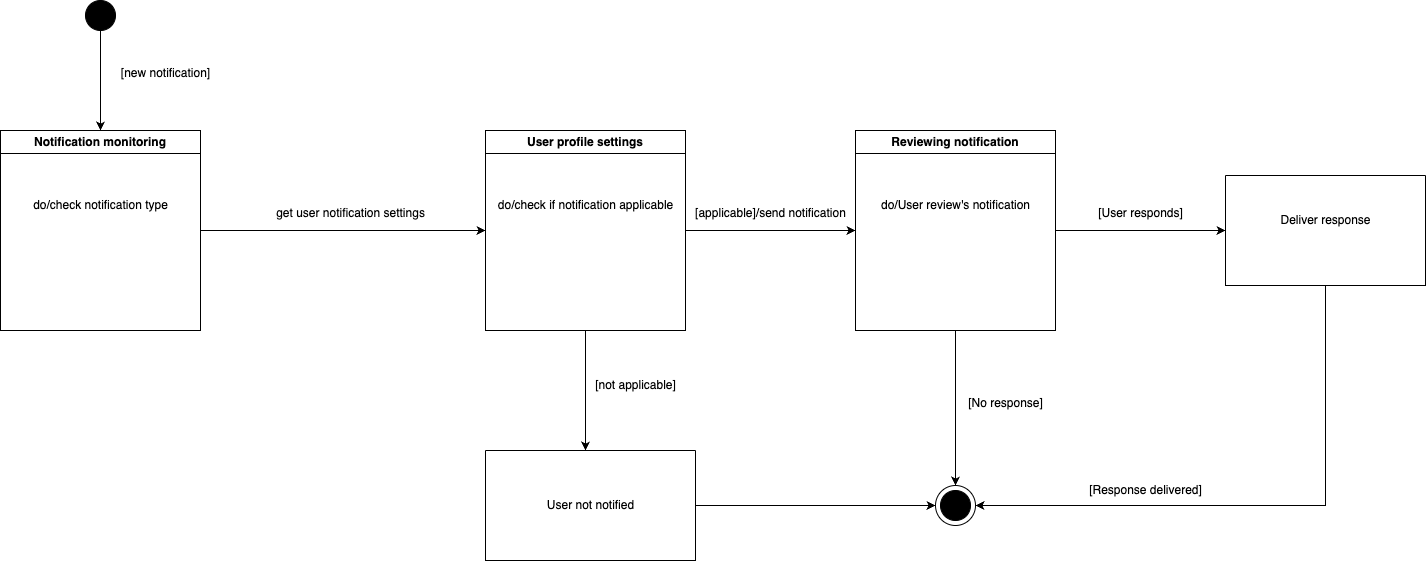

The diagram above was exported from draw.io. Its source (the exported page's mxGraphModel, read from the mxfile embedded in the PNG):
<mxGraphModel dx="1363" dy="761" grid="1" gridSize="10" guides="1" tooltips="1" connect="1" arrows="1" fold="1" page="1" pageScale="1" pageWidth="827" pageHeight="1169" math="0" shadow="0">
  <root>
    <mxCell id="0" />
    <mxCell id="1" parent="0" />
    <mxCell id="-mTPZF1IXxDro11lRGje-3" style="edgeStyle=orthogonalEdgeStyle;rounded=0;orthogonalLoop=1;jettySize=auto;html=1;entryX=0.5;entryY=0;entryDx=0;entryDy=0;" parent="1" source="-mTPZF1IXxDro11lRGje-1" target="-mTPZF1IXxDro11lRGje-2" edge="1">
      <mxGeometry relative="1" as="geometry" />
    </mxCell>
    <mxCell id="-mTPZF1IXxDro11lRGje-1" value="" style="ellipse;whiteSpace=wrap;html=1;aspect=fixed;fillColor=#000000;" parent="1" vertex="1">
      <mxGeometry x="160" y="80" width="30" height="30" as="geometry" />
    </mxCell>
    <mxCell id="-mTPZF1IXxDro11lRGje-7" style="edgeStyle=orthogonalEdgeStyle;rounded=0;orthogonalLoop=1;jettySize=auto;html=1;entryX=0;entryY=0.5;entryDx=0;entryDy=0;" parent="1" source="-mTPZF1IXxDro11lRGje-2" target="-mTPZF1IXxDro11lRGje-6" edge="1">
      <mxGeometry relative="1" as="geometry" />
    </mxCell>
    <mxCell id="-mTPZF1IXxDro11lRGje-2" value="Notification monitoring" style="swimlane;whiteSpace=wrap;html=1;" parent="1" vertex="1">
      <mxGeometry x="75" y="210" width="200" height="200" as="geometry" />
    </mxCell>
    <mxCell id="-mTPZF1IXxDro11lRGje-5" value="do/check notification type" style="text;html=1;align=center;verticalAlign=middle;resizable=0;points=[];autosize=1;strokeColor=none;fillColor=none;" parent="-mTPZF1IXxDro11lRGje-2" vertex="1">
      <mxGeometry x="20" y="60" width="160" height="30" as="geometry" />
    </mxCell>
    <mxCell id="-mTPZF1IXxDro11lRGje-4" value="[new notification]" style="text;html=1;align=center;verticalAlign=middle;resizable=0;points=[];autosize=1;strokeColor=none;fillColor=none;" parent="1" vertex="1">
      <mxGeometry x="185" y="138" width="110" height="30" as="geometry" />
    </mxCell>
    <mxCell id="-mTPZF1IXxDro11lRGje-11" style="edgeStyle=orthogonalEdgeStyle;rounded=0;orthogonalLoop=1;jettySize=auto;html=1;entryX=0.5;entryY=0;entryDx=0;entryDy=0;" parent="1" source="-mTPZF1IXxDro11lRGje-6" edge="1">
      <mxGeometry relative="1" as="geometry">
        <mxPoint x="660" y="530" as="targetPoint" />
      </mxGeometry>
    </mxCell>
    <mxCell id="-mTPZF1IXxDro11lRGje-16" style="edgeStyle=orthogonalEdgeStyle;rounded=0;orthogonalLoop=1;jettySize=auto;html=1;entryX=0;entryY=0.5;entryDx=0;entryDy=0;" parent="1" source="-mTPZF1IXxDro11lRGje-6" target="-mTPZF1IXxDro11lRGje-15" edge="1">
      <mxGeometry relative="1" as="geometry" />
    </mxCell>
    <mxCell id="-mTPZF1IXxDro11lRGje-6" value="User profile settings" style="swimlane;whiteSpace=wrap;html=1;" parent="1" vertex="1">
      <mxGeometry x="560" y="210" width="200" height="200" as="geometry" />
    </mxCell>
    <mxCell id="-mTPZF1IXxDro11lRGje-9" value="do/check if notification applicable" style="text;html=1;align=center;verticalAlign=middle;resizable=0;points=[];autosize=1;strokeColor=none;fillColor=none;" parent="-mTPZF1IXxDro11lRGje-6" vertex="1">
      <mxGeometry y="60" width="200" height="30" as="geometry" />
    </mxCell>
    <mxCell id="-mTPZF1IXxDro11lRGje-8" value="get user notification settings" style="text;html=1;align=center;verticalAlign=middle;resizable=0;points=[];autosize=1;strokeColor=none;fillColor=none;" parent="1" vertex="1">
      <mxGeometry x="340" y="278" width="170" height="30" as="geometry" />
    </mxCell>
    <mxCell id="-mTPZF1IXxDro11lRGje-12" value="[not applicable]" style="text;html=1;align=center;verticalAlign=middle;resizable=0;points=[];autosize=1;strokeColor=none;fillColor=none;" parent="1" vertex="1">
      <mxGeometry x="660" y="450" width="100" height="30" as="geometry" />
    </mxCell>
    <mxCell id="-mTPZF1IXxDro11lRGje-22" style="edgeStyle=orthogonalEdgeStyle;rounded=0;orthogonalLoop=1;jettySize=auto;html=1;entryX=0;entryY=0.5;entryDx=0;entryDy=0;" parent="1" source="-mTPZF1IXxDro11lRGje-13" target="-mTPZF1IXxDro11lRGje-19" edge="1">
      <mxGeometry relative="1" as="geometry" />
    </mxCell>
    <mxCell id="-mTPZF1IXxDro11lRGje-13" value="" style="swimlane;startSize=0;" parent="1" vertex="1">
      <mxGeometry x="560" y="530" width="210" height="110" as="geometry" />
    </mxCell>
    <mxCell id="-mTPZF1IXxDro11lRGje-14" value="User not notified" style="text;html=1;align=center;verticalAlign=middle;resizable=0;points=[];autosize=1;strokeColor=none;fillColor=none;" parent="-mTPZF1IXxDro11lRGje-13" vertex="1">
      <mxGeometry x="50" y="40" width="110" height="30" as="geometry" />
    </mxCell>
    <mxCell id="-mTPZF1IXxDro11lRGje-21" style="edgeStyle=orthogonalEdgeStyle;rounded=0;orthogonalLoop=1;jettySize=auto;html=1;entryX=0.5;entryY=0;entryDx=0;entryDy=0;" parent="1" source="-mTPZF1IXxDro11lRGje-15" target="-mTPZF1IXxDro11lRGje-19" edge="1">
      <mxGeometry relative="1" as="geometry" />
    </mxCell>
    <mxCell id="-mTPZF1IXxDro11lRGje-27" style="edgeStyle=orthogonalEdgeStyle;rounded=0;orthogonalLoop=1;jettySize=auto;html=1;entryX=0;entryY=0.5;entryDx=0;entryDy=0;" parent="1" source="-mTPZF1IXxDro11lRGje-15" target="-mTPZF1IXxDro11lRGje-24" edge="1">
      <mxGeometry relative="1" as="geometry" />
    </mxCell>
    <mxCell id="-mTPZF1IXxDro11lRGje-15" value="Reviewing notification" style="swimlane;whiteSpace=wrap;html=1;" parent="1" vertex="1">
      <mxGeometry x="930" y="210" width="200" height="200" as="geometry" />
    </mxCell>
    <mxCell id="-mTPZF1IXxDro11lRGje-18" value="do/User review's notification" style="text;html=1;align=center;verticalAlign=middle;resizable=0;points=[];autosize=1;strokeColor=none;fillColor=none;" parent="-mTPZF1IXxDro11lRGje-15" vertex="1">
      <mxGeometry x="15" y="60" width="170" height="30" as="geometry" />
    </mxCell>
    <mxCell id="-mTPZF1IXxDro11lRGje-17" value="[applicable]/send notification" style="text;html=1;align=center;verticalAlign=middle;resizable=0;points=[];autosize=1;strokeColor=none;fillColor=none;" parent="1" vertex="1">
      <mxGeometry x="760" y="278" width="170" height="30" as="geometry" />
    </mxCell>
    <mxCell id="-mTPZF1IXxDro11lRGje-19" value="" style="ellipse;whiteSpace=wrap;html=1;aspect=fixed;" parent="1" vertex="1">
      <mxGeometry x="1010" y="565" width="40" height="40" as="geometry" />
    </mxCell>
    <mxCell id="-mTPZF1IXxDro11lRGje-20" value="" style="ellipse;whiteSpace=wrap;html=1;aspect=fixed;fillColor=#000000;" parent="1" vertex="1">
      <mxGeometry x="1015" y="570" width="30" height="30" as="geometry" />
    </mxCell>
    <mxCell id="-mTPZF1IXxDro11lRGje-23" value="[No response]" style="text;html=1;align=center;verticalAlign=middle;resizable=0;points=[];autosize=1;strokeColor=none;fillColor=none;" parent="1" vertex="1">
      <mxGeometry x="1030" y="468" width="100" height="30" as="geometry" />
    </mxCell>
    <mxCell id="-mTPZF1IXxDro11lRGje-29" style="edgeStyle=orthogonalEdgeStyle;rounded=0;orthogonalLoop=1;jettySize=auto;html=1;entryX=1;entryY=0.5;entryDx=0;entryDy=0;" parent="1" source="-mTPZF1IXxDro11lRGje-24" target="-mTPZF1IXxDro11lRGje-19" edge="1">
      <mxGeometry relative="1" as="geometry">
        <Array as="points">
          <mxPoint x="1400" y="585" />
        </Array>
      </mxGeometry>
    </mxCell>
    <mxCell id="-mTPZF1IXxDro11lRGje-24" value="" style="swimlane;startSize=0;" parent="1" vertex="1">
      <mxGeometry x="1300" y="255" width="200" height="110" as="geometry" />
    </mxCell>
    <mxCell id="-mTPZF1IXxDro11lRGje-25" value="Deliver response" style="text;html=1;align=center;verticalAlign=middle;resizable=0;points=[];autosize=1;strokeColor=none;fillColor=none;" parent="-mTPZF1IXxDro11lRGje-24" vertex="1">
      <mxGeometry x="45" y="30" width="110" height="30" as="geometry" />
    </mxCell>
    <mxCell id="-mTPZF1IXxDro11lRGje-28" value="[User responds]" style="text;html=1;align=center;verticalAlign=middle;resizable=0;points=[];autosize=1;strokeColor=none;fillColor=none;" parent="1" vertex="1">
      <mxGeometry x="1160" y="278" width="110" height="30" as="geometry" />
    </mxCell>
    <mxCell id="-mTPZF1IXxDro11lRGje-30" value="[Response delivered]" style="text;html=1;align=center;verticalAlign=middle;resizable=0;points=[];autosize=1;strokeColor=none;fillColor=none;" parent="1" vertex="1">
      <mxGeometry x="1150" y="555" width="140" height="30" as="geometry" />
    </mxCell>
  </root>
</mxGraphModel>